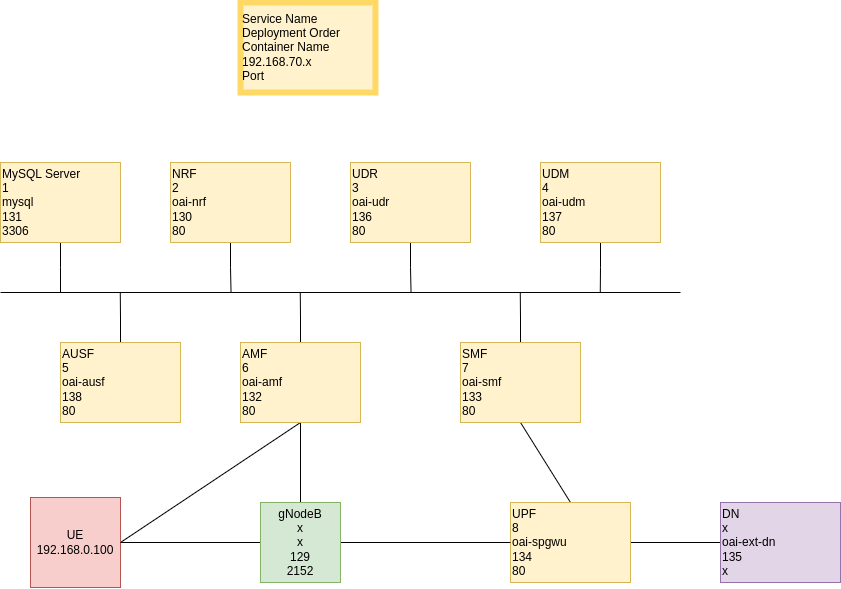

The diagram above was exported from draw.io. Its source (the exported page's mxGraphModel, read from the mxfile embedded in the PNG):
<mxGraphModel dx="903" dy="618" grid="1" gridSize="10" guides="1" tooltips="1" connect="1" arrows="1" fold="1" page="1" pageScale="1" pageWidth="850" pageHeight="1100" math="0" shadow="0">
  <root>
    <mxCell id="0" />
    <mxCell id="1" parent="0" />
    <mxCell id="GHsl0CIFh6i0oQD5as6k-12" style="edgeStyle=orthogonalEdgeStyle;rounded=0;orthogonalLoop=1;jettySize=auto;html=1;endArrow=none;endFill=0;" edge="1" parent="1" source="KglDjNl2cum_lYH7ihOo-5">
      <mxGeometry relative="1" as="geometry">
        <mxPoint x="120" y="650" as="targetPoint" />
      </mxGeometry>
    </mxCell>
    <mxCell id="KglDjNl2cum_lYH7ihOo-5" value="MySQL Server&lt;br&gt;1&lt;br&gt;mysql&lt;br&gt;131&lt;br&gt;3306" style="whiteSpace=wrap;html=1;align=left;fillColor=#fff2cc;strokeColor=#d6b656;" parent="1" vertex="1">
      <mxGeometry x="60" y="520" width="120" height="80" as="geometry" />
    </mxCell>
    <mxCell id="KglDjNl2cum_lYH7ihOo-6" value="Service Name&lt;br&gt;Deployment Order&lt;br style=&quot;border-color: var(--border-color);&quot;&gt;Container Name&lt;br&gt;192.168.70.x&lt;br&gt;Port" style="whiteSpace=wrap;html=1;fillColor=#fff2cc;strokeColor=#FFD966;align=left;strokeWidth=6;" parent="1" vertex="1">
      <mxGeometry x="300" y="360" width="135" height="90" as="geometry" />
    </mxCell>
    <mxCell id="GHsl0CIFh6i0oQD5as6k-13" style="edgeStyle=orthogonalEdgeStyle;rounded=0;orthogonalLoop=1;jettySize=auto;html=1;exitX=0.5;exitY=1;exitDx=0;exitDy=0;endArrow=none;endFill=0;" edge="1" parent="1" source="KglDjNl2cum_lYH7ihOo-7">
      <mxGeometry relative="1" as="geometry">
        <mxPoint x="290.53846153846143" y="650" as="targetPoint" />
      </mxGeometry>
    </mxCell>
    <mxCell id="KglDjNl2cum_lYH7ihOo-7" value="NRF&lt;br&gt;2&lt;br&gt;oai-nrf&lt;br&gt;130&lt;br&gt;80" style="whiteSpace=wrap;html=1;align=left;fillColor=#fff2cc;strokeColor=#d6b656;" parent="1" vertex="1">
      <mxGeometry x="230" y="520" width="120" height="80" as="geometry" />
    </mxCell>
    <mxCell id="GHsl0CIFh6i0oQD5as6k-16" style="edgeStyle=orthogonalEdgeStyle;rounded=0;orthogonalLoop=1;jettySize=auto;html=1;exitX=0.5;exitY=1;exitDx=0;exitDy=0;endArrow=none;endFill=0;" edge="1" parent="1" source="KglDjNl2cum_lYH7ihOo-9">
      <mxGeometry relative="1" as="geometry">
        <mxPoint x="470.53846153846143" y="650" as="targetPoint" />
      </mxGeometry>
    </mxCell>
    <mxCell id="KglDjNl2cum_lYH7ihOo-9" value="UDR&lt;br&gt;3&lt;br&gt;oai-udr&lt;br&gt;136&lt;br&gt;80" style="whiteSpace=wrap;html=1;align=left;fillColor=#fff2cc;strokeColor=#d6b656;" parent="1" vertex="1">
      <mxGeometry x="410" y="520" width="120" height="80" as="geometry" />
    </mxCell>
    <mxCell id="GHsl0CIFh6i0oQD5as6k-17" style="edgeStyle=orthogonalEdgeStyle;rounded=0;orthogonalLoop=1;jettySize=auto;html=1;exitX=0.5;exitY=1;exitDx=0;exitDy=0;endArrow=none;endFill=0;" edge="1" parent="1" source="KglDjNl2cum_lYH7ihOo-10">
      <mxGeometry relative="1" as="geometry">
        <mxPoint x="659.7692307692307" y="650" as="targetPoint" />
      </mxGeometry>
    </mxCell>
    <mxCell id="KglDjNl2cum_lYH7ihOo-10" value="UDM&lt;br&gt;4&lt;br&gt;oai-udm&lt;br&gt;137&lt;br&gt;80" style="whiteSpace=wrap;html=1;align=left;fillColor=#fff2cc;strokeColor=#d6b656;" parent="1" vertex="1">
      <mxGeometry x="600" y="520" width="120" height="80" as="geometry" />
    </mxCell>
    <mxCell id="GHsl0CIFh6i0oQD5as6k-11" style="edgeStyle=orthogonalEdgeStyle;rounded=0;orthogonalLoop=1;jettySize=auto;html=1;exitX=0.5;exitY=0;exitDx=0;exitDy=0;endArrow=none;endFill=0;" edge="1" parent="1" source="KglDjNl2cum_lYH7ihOo-11">
      <mxGeometry relative="1" as="geometry">
        <mxPoint x="179.76923076923072" y="650" as="targetPoint" />
      </mxGeometry>
    </mxCell>
    <mxCell id="KglDjNl2cum_lYH7ihOo-11" value="AUSF&lt;br&gt;5&lt;br&gt;oai-ausf&lt;br&gt;138&lt;br&gt;80" style="whiteSpace=wrap;html=1;align=left;fillColor=#fff2cc;strokeColor=#d6b656;" parent="1" vertex="1">
      <mxGeometry x="120" y="700" width="120" height="80" as="geometry" />
    </mxCell>
    <mxCell id="GHsl0CIFh6i0oQD5as6k-8" style="edgeStyle=orthogonalEdgeStyle;rounded=0;orthogonalLoop=1;jettySize=auto;html=1;exitX=0.5;exitY=1;exitDx=0;exitDy=0;entryX=0.5;entryY=0;entryDx=0;entryDy=0;endArrow=none;endFill=0;" edge="1" parent="1" source="KglDjNl2cum_lYH7ihOo-12" target="GHsl0CIFh6i0oQD5as6k-4">
      <mxGeometry relative="1" as="geometry" />
    </mxCell>
    <mxCell id="GHsl0CIFh6i0oQD5as6k-9" style="rounded=0;orthogonalLoop=1;jettySize=auto;html=1;exitX=0.5;exitY=1;exitDx=0;exitDy=0;entryX=1;entryY=0.5;entryDx=0;entryDy=0;endArrow=none;endFill=0;" edge="1" parent="1" source="KglDjNl2cum_lYH7ihOo-12" target="GHsl0CIFh6i0oQD5as6k-1">
      <mxGeometry relative="1" as="geometry" />
    </mxCell>
    <mxCell id="GHsl0CIFh6i0oQD5as6k-10" style="edgeStyle=orthogonalEdgeStyle;rounded=0;orthogonalLoop=1;jettySize=auto;html=1;exitX=0.5;exitY=0;exitDx=0;exitDy=0;endArrow=none;endFill=0;" edge="1" parent="1" source="KglDjNl2cum_lYH7ihOo-12">
      <mxGeometry relative="1" as="geometry">
        <mxPoint x="359.7692307692307" y="650" as="targetPoint" />
      </mxGeometry>
    </mxCell>
    <mxCell id="KglDjNl2cum_lYH7ihOo-12" value="AMF&lt;br&gt;6&lt;br&gt;oai-amf&lt;br&gt;132&lt;br&gt;80" style="whiteSpace=wrap;html=1;align=left;fillColor=#fff2cc;strokeColor=#d6b656;" parent="1" vertex="1">
      <mxGeometry x="300" y="700" width="120" height="80" as="geometry" />
    </mxCell>
    <mxCell id="GHsl0CIFh6i0oQD5as6k-14" style="edgeStyle=orthogonalEdgeStyle;rounded=0;orthogonalLoop=1;jettySize=auto;html=1;exitX=0.5;exitY=0;exitDx=0;exitDy=0;endArrow=none;endFill=0;" edge="1" parent="1" source="KglDjNl2cum_lYH7ihOo-13">
      <mxGeometry relative="1" as="geometry">
        <mxPoint x="579.7692307692307" y="650" as="targetPoint" />
      </mxGeometry>
    </mxCell>
    <mxCell id="GHsl0CIFh6i0oQD5as6k-15" style="rounded=0;orthogonalLoop=1;jettySize=auto;html=1;exitX=0.5;exitY=1;exitDx=0;exitDy=0;entryX=0.5;entryY=0;entryDx=0;entryDy=0;endArrow=none;endFill=0;" edge="1" parent="1" source="KglDjNl2cum_lYH7ihOo-13" target="KglDjNl2cum_lYH7ihOo-14">
      <mxGeometry relative="1" as="geometry" />
    </mxCell>
    <mxCell id="KglDjNl2cum_lYH7ihOo-13" value="SMF&lt;br&gt;7&lt;br&gt;oai-smf&lt;br&gt;133&lt;br&gt;80" style="whiteSpace=wrap;html=1;align=left;fillColor=#fff2cc;strokeColor=#d6b656;" parent="1" vertex="1">
      <mxGeometry x="520" y="700" width="120" height="80" as="geometry" />
    </mxCell>
    <mxCell id="GHsl0CIFh6i0oQD5as6k-3" style="edgeStyle=orthogonalEdgeStyle;rounded=0;orthogonalLoop=1;jettySize=auto;html=1;exitX=1;exitY=0.5;exitDx=0;exitDy=0;entryX=0;entryY=0.5;entryDx=0;entryDy=0;endArrow=none;endFill=0;" edge="1" parent="1" source="KglDjNl2cum_lYH7ihOo-14" target="KglDjNl2cum_lYH7ihOo-15">
      <mxGeometry relative="1" as="geometry" />
    </mxCell>
    <mxCell id="KglDjNl2cum_lYH7ihOo-14" value="UPF&lt;br&gt;8&lt;br&gt;oai-spgwu&lt;br&gt;134&lt;br&gt;80" style="whiteSpace=wrap;html=1;align=left;fillColor=#fff2cc;strokeColor=#d6b656;" parent="1" vertex="1">
      <mxGeometry x="570" y="860" width="120" height="80" as="geometry" />
    </mxCell>
    <mxCell id="KglDjNl2cum_lYH7ihOo-15" value="DN&lt;br&gt;x&lt;br&gt;oai-ext-dn&lt;br&gt;135&lt;br&gt;x" style="whiteSpace=wrap;html=1;align=left;fillColor=#e1d5e7;strokeColor=#9673a6;" parent="1" vertex="1">
      <mxGeometry x="780" y="860" width="120" height="80" as="geometry" />
    </mxCell>
    <mxCell id="GHsl0CIFh6i0oQD5as6k-1" value="UE&lt;br&gt;192.168.0.100" style="whiteSpace=wrap;html=1;aspect=fixed;fillColor=#f8cecc;strokeColor=#b85450;" vertex="1" parent="1">
      <mxGeometry x="90" y="855" width="90" height="90" as="geometry" />
    </mxCell>
    <mxCell id="GHsl0CIFh6i0oQD5as6k-2" value="" style="endArrow=none;html=1;rounded=0;" edge="1" parent="1">
      <mxGeometry width="50" height="50" relative="1" as="geometry">
        <mxPoint x="740" y="650" as="sourcePoint" />
        <mxPoint x="60" y="650" as="targetPoint" />
      </mxGeometry>
    </mxCell>
    <mxCell id="GHsl0CIFh6i0oQD5as6k-5" style="edgeStyle=orthogonalEdgeStyle;rounded=0;orthogonalLoop=1;jettySize=auto;html=1;exitX=1;exitY=0.5;exitDx=0;exitDy=0;entryX=0;entryY=0.5;entryDx=0;entryDy=0;endArrow=none;endFill=0;" edge="1" parent="1" source="GHsl0CIFh6i0oQD5as6k-4" target="KglDjNl2cum_lYH7ihOo-14">
      <mxGeometry relative="1" as="geometry" />
    </mxCell>
    <mxCell id="GHsl0CIFh6i0oQD5as6k-6" style="edgeStyle=orthogonalEdgeStyle;rounded=0;orthogonalLoop=1;jettySize=auto;html=1;exitX=0;exitY=0.5;exitDx=0;exitDy=0;entryX=1;entryY=0.5;entryDx=0;entryDy=0;endArrow=none;endFill=0;" edge="1" parent="1" source="GHsl0CIFh6i0oQD5as6k-4" target="GHsl0CIFh6i0oQD5as6k-1">
      <mxGeometry relative="1" as="geometry" />
    </mxCell>
    <mxCell id="GHsl0CIFh6i0oQD5as6k-4" value="gNodeB&lt;br&gt;x&lt;br&gt;x&lt;br&gt;129&lt;br&gt;2152" style="whiteSpace=wrap;html=1;aspect=fixed;fillColor=#d5e8d4;strokeColor=#82b366;" vertex="1" parent="1">
      <mxGeometry x="320" y="860" width="80" height="80" as="geometry" />
    </mxCell>
  </root>
</mxGraphModel>